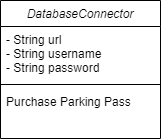

The diagram above was exported from draw.io. Its source (the exported page's mxGraphModel, read from the mxfile embedded in the PNG):
<mxGraphModel dx="868" dy="486" grid="1" gridSize="10" guides="1" tooltips="1" connect="1" arrows="1" fold="1" page="1" pageScale="1" pageWidth="827" pageHeight="1169" math="0" shadow="0">
  <root>
    <mxCell id="WIyWlLk6GJQsqaUBKTNV-0" />
    <mxCell id="WIyWlLk6GJQsqaUBKTNV-1" parent="WIyWlLk6GJQsqaUBKTNV-0" />
    <mxCell id="zkfFHV4jXpPFQw0GAbJ--0" value="DatabaseConnector" style="swimlane;fontStyle=2;align=center;verticalAlign=top;childLayout=stackLayout;horizontal=1;startSize=26;horizontalStack=0;resizeParent=1;resizeLast=0;collapsible=1;marginBottom=0;rounded=0;shadow=0;strokeWidth=1;" parent="WIyWlLk6GJQsqaUBKTNV-1" vertex="1">
      <mxGeometry x="220" y="120" width="160" height="138" as="geometry">
        <mxRectangle x="230" y="140" width="160" height="26" as="alternateBounds" />
      </mxGeometry>
    </mxCell>
    <mxCell id="zkfFHV4jXpPFQw0GAbJ--1" value="- String url&#10;- String username&#10;- String password" style="text;align=left;verticalAlign=top;spacingLeft=4;spacingRight=4;overflow=hidden;rotatable=0;points=[[0,0.5],[1,0.5]];portConstraint=eastwest;" parent="zkfFHV4jXpPFQw0GAbJ--0" vertex="1">
      <mxGeometry y="26" width="160" height="54" as="geometry" />
    </mxCell>
    <mxCell id="zkfFHV4jXpPFQw0GAbJ--4" value="" style="line;html=1;strokeWidth=1;align=left;verticalAlign=middle;spacingTop=-1;spacingLeft=3;spacingRight=3;rotatable=0;labelPosition=right;points=[];portConstraint=eastwest;" parent="zkfFHV4jXpPFQw0GAbJ--0" vertex="1">
      <mxGeometry y="80" width="160" height="8" as="geometry" />
    </mxCell>
    <mxCell id="zkfFHV4jXpPFQw0GAbJ--5" value="Purchase Parking Pass" style="text;align=left;verticalAlign=top;spacingLeft=4;spacingRight=4;overflow=hidden;rotatable=0;points=[[0,0.5],[1,0.5]];portConstraint=eastwest;" parent="zkfFHV4jXpPFQw0GAbJ--0" vertex="1">
      <mxGeometry y="88" width="160" height="26" as="geometry" />
    </mxCell>
  </root>
</mxGraphModel>